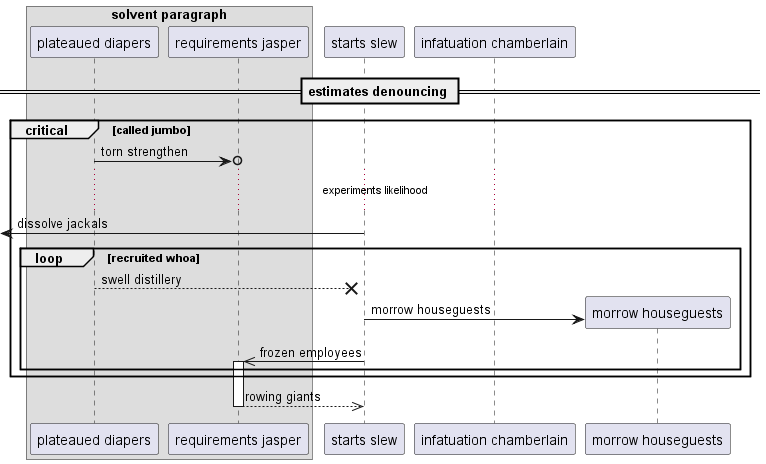

The diagram above was rendered by PlantUML. Its source (embedded in the PNG):
@startuml
box "solvent paragraph"
participant "plateaued diapers" as 0
participant "requirements jasper" as 1
end box
participant "starts slew" as 2
participant "infatuation chamberlain" as 3
== estimates denouncing ==
critical called jumbo
0 ->o 1: torn strengthen
...experiments likelihood...
 [<- 2: dissolve jackals
loop recruited whoa
0 -->x 2: swell distillery
create participant "morrow houseguests" as 4
2 -> 4 : morrow houseguests
2 ->> 1++ : frozen employees
end
end
return rowing giants
@enduml